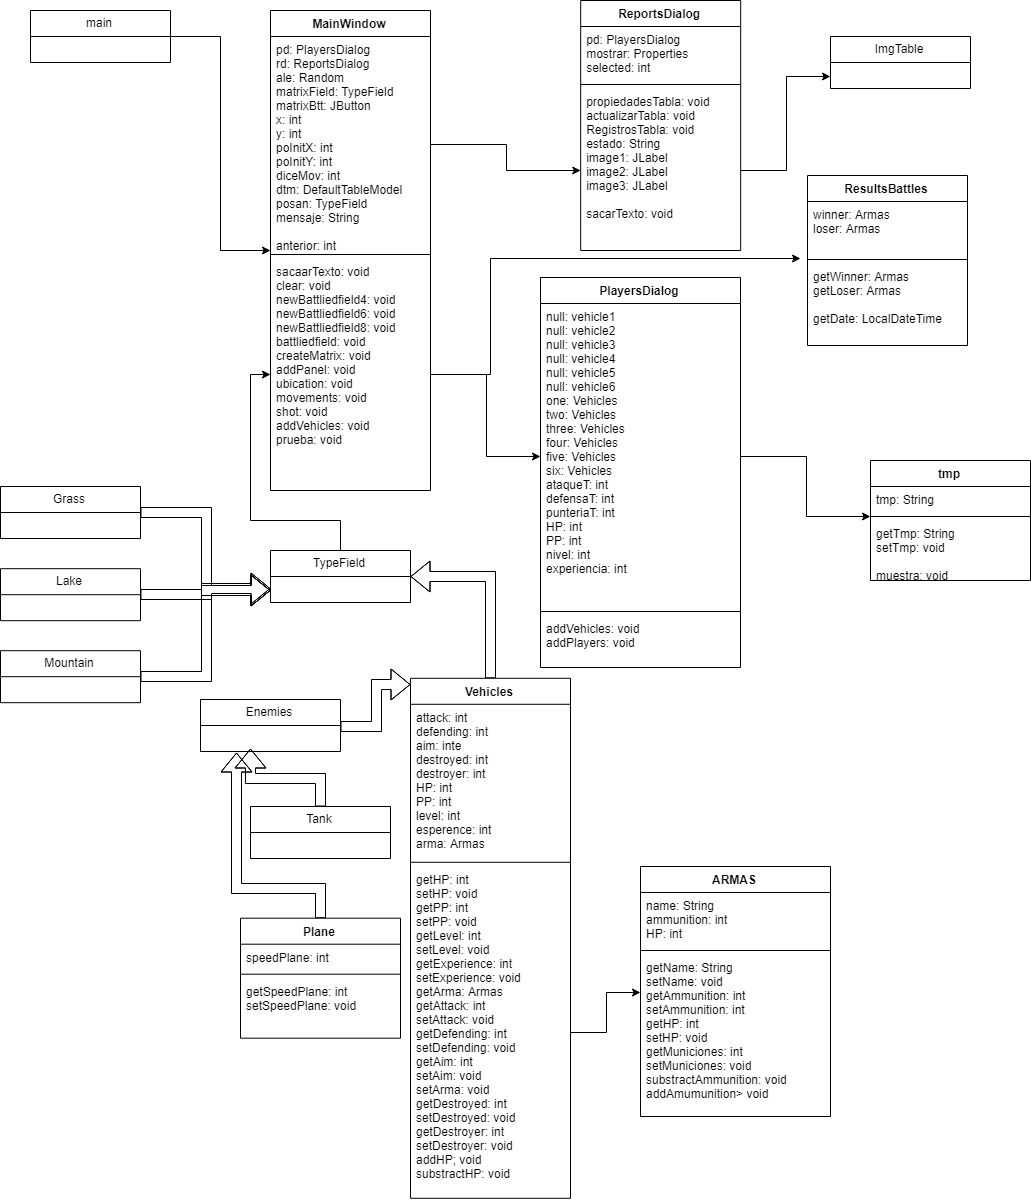

The diagram above was exported from draw.io. Its source (the exported page's mxGraphModel, read from the mxfile embedded in the PNG):
<mxGraphModel dx="2500" dy="1066" grid="1" gridSize="10" guides="1" tooltips="1" connect="1" arrows="1" fold="1" page="1" pageScale="1" pageWidth="827" pageHeight="1169" math="0" shadow="0">
  <root>
    <mxCell id="0" />
    <mxCell id="1" parent="0" />
    <mxCell id="6sXDlqx1MbXYHCXYoExx-1" value="ARMAS" style="swimlane;fontStyle=1;align=center;verticalAlign=top;childLayout=stackLayout;horizontal=1;startSize=26;horizontalStack=0;resizeParent=1;resizeParentMax=0;resizeLast=0;collapsible=1;marginBottom=0;" vertex="1" parent="1">
      <mxGeometry x="660" y="908" width="190" height="250" as="geometry" />
    </mxCell>
    <mxCell id="6sXDlqx1MbXYHCXYoExx-2" value="name: String&#10;ammunition: int&#10;HP: int&#10;" style="text;strokeColor=none;fillColor=none;align=left;verticalAlign=top;spacingLeft=4;spacingRight=4;overflow=hidden;rotatable=0;points=[[0,0.5],[1,0.5]];portConstraint=eastwest;" vertex="1" parent="6sXDlqx1MbXYHCXYoExx-1">
      <mxGeometry y="26" width="190" height="54" as="geometry" />
    </mxCell>
    <mxCell id="6sXDlqx1MbXYHCXYoExx-3" value="" style="line;strokeWidth=1;fillColor=none;align=left;verticalAlign=middle;spacingTop=-1;spacingLeft=3;spacingRight=3;rotatable=0;labelPosition=right;points=[];portConstraint=eastwest;" vertex="1" parent="6sXDlqx1MbXYHCXYoExx-1">
      <mxGeometry y="80" width="190" height="8" as="geometry" />
    </mxCell>
    <mxCell id="6sXDlqx1MbXYHCXYoExx-4" value="getName: String&#10;setName: void&#10;getAmmunition: int&#10;setAmmunition: int&#10;getHP: int&#10;setHP: void&#10;getMuniciones: int&#10;setMuniciones: void&#10;substractAmmunition: void&#10;addAmumunition&gt; void&#10;&#10;" style="text;strokeColor=none;fillColor=none;align=left;verticalAlign=top;spacingLeft=4;spacingRight=4;overflow=hidden;rotatable=0;points=[[0,0.5],[1,0.5]];portConstraint=eastwest;" vertex="1" parent="6sXDlqx1MbXYHCXYoExx-1">
      <mxGeometry y="88" width="190" height="162" as="geometry" />
    </mxCell>
    <mxCell id="6sXDlqx1MbXYHCXYoExx-122" style="edgeStyle=orthogonalEdgeStyle;shape=flexArrow;rounded=0;orthogonalLoop=1;jettySize=auto;html=1;entryX=0.005;entryY=0.012;entryDx=0;entryDy=0;entryPerimeter=0;" edge="1" parent="1" source="6sXDlqx1MbXYHCXYoExx-22" target="6sXDlqx1MbXYHCXYoExx-88">
      <mxGeometry relative="1" as="geometry" />
    </mxCell>
    <mxCell id="6sXDlqx1MbXYHCXYoExx-22" value="Enemies" style="swimlane;fontStyle=0;childLayout=stackLayout;horizontal=1;startSize=26;fillColor=none;horizontalStack=0;resizeParent=1;resizeParentMax=0;resizeLast=0;collapsible=1;marginBottom=0;" vertex="1" parent="1">
      <mxGeometry x="220" y="741" width="140" height="52" as="geometry" />
    </mxCell>
    <mxCell id="6sXDlqx1MbXYHCXYoExx-118" style="edgeStyle=orthogonalEdgeStyle;shape=flexArrow;rounded=0;orthogonalLoop=1;jettySize=auto;html=1;entryX=0;entryY=0.75;entryDx=0;entryDy=0;" edge="1" parent="1" source="6sXDlqx1MbXYHCXYoExx-26" target="6sXDlqx1MbXYHCXYoExx-80">
      <mxGeometry relative="1" as="geometry" />
    </mxCell>
    <mxCell id="6sXDlqx1MbXYHCXYoExx-26" value="Grass" style="swimlane;fontStyle=0;childLayout=stackLayout;horizontal=1;startSize=26;fillColor=none;horizontalStack=0;resizeParent=1;resizeParentMax=0;resizeLast=0;collapsible=1;marginBottom=0;" vertex="1" parent="1">
      <mxGeometry x="20" y="528" width="140" height="52" as="geometry" />
    </mxCell>
    <mxCell id="6sXDlqx1MbXYHCXYoExx-30" value="ImgTable" style="swimlane;fontStyle=0;childLayout=stackLayout;horizontal=1;startSize=26;fillColor=none;horizontalStack=0;resizeParent=1;resizeParentMax=0;resizeLast=0;collapsible=1;marginBottom=0;" vertex="1" parent="1">
      <mxGeometry x="850" y="78" width="140" height="52" as="geometry" />
    </mxCell>
    <mxCell id="6sXDlqx1MbXYHCXYoExx-119" style="edgeStyle=orthogonalEdgeStyle;shape=flexArrow;rounded=0;orthogonalLoop=1;jettySize=auto;html=1;" edge="1" parent="1" source="6sXDlqx1MbXYHCXYoExx-34">
      <mxGeometry relative="1" as="geometry">
        <mxPoint x="290" y="630" as="targetPoint" />
      </mxGeometry>
    </mxCell>
    <mxCell id="6sXDlqx1MbXYHCXYoExx-34" value="Lake" style="swimlane;fontStyle=0;childLayout=stackLayout;horizontal=1;startSize=26;fillColor=none;horizontalStack=0;resizeParent=1;resizeParentMax=0;resizeLast=0;collapsible=1;marginBottom=0;" vertex="1" parent="1">
      <mxGeometry x="20" y="610.199951171875" width="140" height="52" as="geometry" />
    </mxCell>
    <mxCell id="6sXDlqx1MbXYHCXYoExx-38" value="MainWindow" style="swimlane;fontStyle=1;align=center;verticalAlign=top;childLayout=stackLayout;horizontal=1;startSize=26;horizontalStack=0;resizeParent=1;resizeParentMax=0;resizeLast=0;collapsible=1;marginBottom=0;" vertex="1" parent="1">
      <mxGeometry x="290" y="52" width="160" height="480" as="geometry" />
    </mxCell>
    <mxCell id="6sXDlqx1MbXYHCXYoExx-39" value="pd: PlayersDialog&#10;rd: ReportsDialog&#10;ale: Random&#10;matrixField: TypeField&#10;matrixBtt: JButton&#10;x: int&#10;y: int&#10;poInitX: int&#10;poInitY: int&#10;diceMov: int&#10;dtm: DefaultTableModel&#10;posan: TypeField&#10;mensaje: String&#10;&#10;anterior: int&#10;&#10;" style="text;strokeColor=none;fillColor=none;align=left;verticalAlign=top;spacingLeft=4;spacingRight=4;overflow=hidden;rotatable=0;points=[[0,0.5],[1,0.5]];portConstraint=eastwest;" vertex="1" parent="6sXDlqx1MbXYHCXYoExx-38">
      <mxGeometry y="26" width="160" height="214" as="geometry" />
    </mxCell>
    <mxCell id="6sXDlqx1MbXYHCXYoExx-40" value="" style="line;strokeWidth=1;fillColor=none;align=left;verticalAlign=middle;spacingTop=-1;spacingLeft=3;spacingRight=3;rotatable=0;labelPosition=right;points=[];portConstraint=eastwest;" vertex="1" parent="6sXDlqx1MbXYHCXYoExx-38">
      <mxGeometry y="240" width="160" height="8" as="geometry" />
    </mxCell>
    <mxCell id="6sXDlqx1MbXYHCXYoExx-41" value="sacaarTexto: void&#10;clear: void&#10;newBattliedfield4: void&#10;newBattliedfield6: void&#10;newBattliedfield8: void&#10;battliedfield: void&#10;createMatrix: void&#10;addPanel: void&#10;ubication: void&#10;movements: void&#10;shot: void&#10;addVehicles: void&#10;prueba: void&#10;" style="text;strokeColor=none;fillColor=none;align=left;verticalAlign=top;spacingLeft=4;spacingRight=4;overflow=hidden;rotatable=0;points=[[0,0.5],[1,0.5]];portConstraint=eastwest;" vertex="1" parent="6sXDlqx1MbXYHCXYoExx-38">
      <mxGeometry y="248" width="160" height="232" as="geometry" />
    </mxCell>
    <mxCell id="6sXDlqx1MbXYHCXYoExx-120" style="edgeStyle=orthogonalEdgeStyle;shape=flexArrow;rounded=0;orthogonalLoop=1;jettySize=auto;html=1;entryX=0;entryY=0.75;entryDx=0;entryDy=0;" edge="1" parent="1" source="6sXDlqx1MbXYHCXYoExx-52" target="6sXDlqx1MbXYHCXYoExx-80">
      <mxGeometry relative="1" as="geometry" />
    </mxCell>
    <mxCell id="6sXDlqx1MbXYHCXYoExx-52" value="Mountain" style="swimlane;fontStyle=0;childLayout=stackLayout;horizontal=1;startSize=26;fillColor=none;horizontalStack=0;resizeParent=1;resizeParentMax=0;resizeLast=0;collapsible=1;marginBottom=0;" vertex="1" parent="1">
      <mxGeometry x="20" y="692.199951171875" width="140" height="52" as="geometry" />
    </mxCell>
    <mxCell id="6sXDlqx1MbXYHCXYoExx-117" style="edgeStyle=orthogonalEdgeStyle;shape=flexArrow;rounded=0;orthogonalLoop=1;jettySize=auto;html=1;entryX=0.25;entryY=1;entryDx=0;entryDy=0;" edge="1" parent="1" source="6sXDlqx1MbXYHCXYoExx-56" target="6sXDlqx1MbXYHCXYoExx-22">
      <mxGeometry relative="1" as="geometry">
        <Array as="points">
          <mxPoint x="340" y="930" />
          <mxPoint x="255" y="930" />
        </Array>
      </mxGeometry>
    </mxCell>
    <mxCell id="6sXDlqx1MbXYHCXYoExx-56" value="Plane" style="swimlane;fontStyle=1;align=center;verticalAlign=top;childLayout=stackLayout;horizontal=1;startSize=26;horizontalStack=0;resizeParent=1;resizeParentMax=0;resizeLast=0;collapsible=1;marginBottom=0;" vertex="1" parent="1">
      <mxGeometry x="260" y="959.699951171875" width="160" height="120" as="geometry" />
    </mxCell>
    <mxCell id="6sXDlqx1MbXYHCXYoExx-57" value="speedPlane: int" style="text;strokeColor=none;fillColor=none;align=left;verticalAlign=top;spacingLeft=4;spacingRight=4;overflow=hidden;rotatable=0;points=[[0,0.5],[1,0.5]];portConstraint=eastwest;" vertex="1" parent="6sXDlqx1MbXYHCXYoExx-56">
      <mxGeometry y="26" width="160" height="26" as="geometry" />
    </mxCell>
    <mxCell id="6sXDlqx1MbXYHCXYoExx-58" value="" style="line;strokeWidth=1;fillColor=none;align=left;verticalAlign=middle;spacingTop=-1;spacingLeft=3;spacingRight=3;rotatable=0;labelPosition=right;points=[];portConstraint=eastwest;" vertex="1" parent="6sXDlqx1MbXYHCXYoExx-56">
      <mxGeometry y="52" width="160" height="8" as="geometry" />
    </mxCell>
    <mxCell id="6sXDlqx1MbXYHCXYoExx-59" value="getSpeedPlane: int&#10;setSpeedPlane: void&#10;&#10;" style="text;strokeColor=none;fillColor=none;align=left;verticalAlign=top;spacingLeft=4;spacingRight=4;overflow=hidden;rotatable=0;points=[[0,0.5],[1,0.5]];portConstraint=eastwest;" vertex="1" parent="6sXDlqx1MbXYHCXYoExx-56">
      <mxGeometry y="60" width="160" height="60" as="geometry" />
    </mxCell>
    <mxCell id="6sXDlqx1MbXYHCXYoExx-64" value="PlayersDialog" style="swimlane;fontStyle=1;align=center;verticalAlign=top;childLayout=stackLayout;horizontal=1;startSize=26;horizontalStack=0;resizeParent=1;resizeParentMax=0;resizeLast=0;collapsible=1;marginBottom=0;" vertex="1" parent="1">
      <mxGeometry x="560" y="319" width="200" height="390" as="geometry" />
    </mxCell>
    <mxCell id="6sXDlqx1MbXYHCXYoExx-65" value="null: vehicle1 &#10;null: vehicle2&#10;null: vehicle3&#10;null: vehicle4&#10;null: vehicle5&#10;null: vehicle6&#10;one: Vehicles&#10;two: Vehicles&#10;three: Vehicles&#10;four: Vehicles&#10;five: Vehicles&#10;six: Vehicles&#10;ataqueT: int&#10;defensaT: int&#10;punteriaT: int&#10;HP: int&#10;PP: int&#10;nivel: int&#10;experiencia: int &#10;" style="text;strokeColor=none;fillColor=none;align=left;verticalAlign=top;spacingLeft=4;spacingRight=4;overflow=hidden;rotatable=0;points=[[0,0.5],[1,0.5]];portConstraint=eastwest;" vertex="1" parent="6sXDlqx1MbXYHCXYoExx-64">
      <mxGeometry y="26" width="200" height="304" as="geometry" />
    </mxCell>
    <mxCell id="6sXDlqx1MbXYHCXYoExx-66" value="" style="line;strokeWidth=1;fillColor=none;align=left;verticalAlign=middle;spacingTop=-1;spacingLeft=3;spacingRight=3;rotatable=0;labelPosition=right;points=[];portConstraint=eastwest;" vertex="1" parent="6sXDlqx1MbXYHCXYoExx-64">
      <mxGeometry y="330" width="200" height="8" as="geometry" />
    </mxCell>
    <mxCell id="6sXDlqx1MbXYHCXYoExx-67" value="addVehicles: void&#10;addPlayers: void&#10;&#10;" style="text;strokeColor=none;fillColor=none;align=left;verticalAlign=top;spacingLeft=4;spacingRight=4;overflow=hidden;rotatable=0;points=[[0,0.5],[1,0.5]];portConstraint=eastwest;" vertex="1" parent="6sXDlqx1MbXYHCXYoExx-64">
      <mxGeometry y="338" width="200" height="52" as="geometry" />
    </mxCell>
    <mxCell id="6sXDlqx1MbXYHCXYoExx-68" value="ReportsDialog" style="swimlane;fontStyle=1;align=center;verticalAlign=top;childLayout=stackLayout;horizontal=1;startSize=26;horizontalStack=0;resizeParent=1;resizeParentMax=0;resizeLast=0;collapsible=1;marginBottom=0;" vertex="1" parent="1">
      <mxGeometry x="600.199951171875" y="42" width="160" height="250" as="geometry" />
    </mxCell>
    <mxCell id="6sXDlqx1MbXYHCXYoExx-69" value="pd: PlayersDialog&#10;mostrar: Properties&#10;selected: int&#10;" style="text;strokeColor=none;fillColor=none;align=left;verticalAlign=top;spacingLeft=4;spacingRight=4;overflow=hidden;rotatable=0;points=[[0,0.5],[1,0.5]];portConstraint=eastwest;" vertex="1" parent="6sXDlqx1MbXYHCXYoExx-68">
      <mxGeometry y="26" width="160" height="54" as="geometry" />
    </mxCell>
    <mxCell id="6sXDlqx1MbXYHCXYoExx-70" value="" style="line;strokeWidth=1;fillColor=none;align=left;verticalAlign=middle;spacingTop=-1;spacingLeft=3;spacingRight=3;rotatable=0;labelPosition=right;points=[];portConstraint=eastwest;" vertex="1" parent="6sXDlqx1MbXYHCXYoExx-68">
      <mxGeometry y="80" width="160" height="8" as="geometry" />
    </mxCell>
    <mxCell id="6sXDlqx1MbXYHCXYoExx-71" value="propiedadesTabla: void&#10;actualizarTabla: void&#10;RegistrosTabla: void&#10;estado: String&#10;image1: JLabel&#10;image2: JLabel&#10;image3: JLabel&#10;&#10;sacarTexto: void&#10;" style="text;strokeColor=none;fillColor=none;align=left;verticalAlign=top;spacingLeft=4;spacingRight=4;overflow=hidden;rotatable=0;points=[[0,0.5],[1,0.5]];portConstraint=eastwest;" vertex="1" parent="6sXDlqx1MbXYHCXYoExx-68">
      <mxGeometry y="88" width="160" height="162" as="geometry" />
    </mxCell>
    <mxCell id="6sXDlqx1MbXYHCXYoExx-72" value="ResultsBattles" style="swimlane;fontStyle=1;align=center;verticalAlign=top;childLayout=stackLayout;horizontal=1;startSize=26;horizontalStack=0;resizeParent=1;resizeParentMax=0;resizeLast=0;collapsible=1;marginBottom=0;" vertex="1" parent="1">
      <mxGeometry x="827" y="217" width="160" height="170" as="geometry" />
    </mxCell>
    <mxCell id="6sXDlqx1MbXYHCXYoExx-73" value="winner: Armas&#10;loser: Armas&#10;" style="text;strokeColor=none;fillColor=none;align=left;verticalAlign=top;spacingLeft=4;spacingRight=4;overflow=hidden;rotatable=0;points=[[0,0.5],[1,0.5]];portConstraint=eastwest;" vertex="1" parent="6sXDlqx1MbXYHCXYoExx-72">
      <mxGeometry y="26" width="160" height="54" as="geometry" />
    </mxCell>
    <mxCell id="6sXDlqx1MbXYHCXYoExx-74" value="" style="line;strokeWidth=1;fillColor=none;align=left;verticalAlign=middle;spacingTop=-1;spacingLeft=3;spacingRight=3;rotatable=0;labelPosition=right;points=[];portConstraint=eastwest;" vertex="1" parent="6sXDlqx1MbXYHCXYoExx-72">
      <mxGeometry y="80" width="160" height="8" as="geometry" />
    </mxCell>
    <mxCell id="6sXDlqx1MbXYHCXYoExx-75" value="getWinner: Armas&#10;getLoser: Armas&#10;&#10;getDate: LocalDateTime&#10;" style="text;strokeColor=none;fillColor=none;align=left;verticalAlign=top;spacingLeft=4;spacingRight=4;overflow=hidden;rotatable=0;points=[[0,0.5],[1,0.5]];portConstraint=eastwest;" vertex="1" parent="6sXDlqx1MbXYHCXYoExx-72">
      <mxGeometry y="88" width="160" height="82" as="geometry" />
    </mxCell>
    <mxCell id="6sXDlqx1MbXYHCXYoExx-116" style="edgeStyle=orthogonalEdgeStyle;shape=flexArrow;rounded=0;orthogonalLoop=1;jettySize=auto;html=1;" edge="1" parent="1" source="6sXDlqx1MbXYHCXYoExx-76">
      <mxGeometry relative="1" as="geometry">
        <mxPoint x="270" y="790" as="targetPoint" />
      </mxGeometry>
    </mxCell>
    <mxCell id="6sXDlqx1MbXYHCXYoExx-76" value="Tank" style="swimlane;fontStyle=0;childLayout=stackLayout;horizontal=1;startSize=26;fillColor=none;horizontalStack=0;resizeParent=1;resizeParentMax=0;resizeLast=0;collapsible=1;marginBottom=0;" vertex="1" parent="1">
      <mxGeometry x="270" y="848" width="140" height="52" as="geometry" />
    </mxCell>
    <mxCell id="6sXDlqx1MbXYHCXYoExx-109" style="edgeStyle=orthogonalEdgeStyle;rounded=0;orthogonalLoop=1;jettySize=auto;html=1;" edge="1" parent="1" source="6sXDlqx1MbXYHCXYoExx-80" target="6sXDlqx1MbXYHCXYoExx-41">
      <mxGeometry relative="1" as="geometry" />
    </mxCell>
    <mxCell id="6sXDlqx1MbXYHCXYoExx-80" value="TypeField" style="swimlane;fontStyle=0;childLayout=stackLayout;horizontal=1;startSize=26;fillColor=none;horizontalStack=0;resizeParent=1;resizeParentMax=0;resizeLast=0;collapsible=1;marginBottom=0;" vertex="1" parent="1">
      <mxGeometry x="290" y="592" width="140" height="52" as="geometry" />
    </mxCell>
    <mxCell id="6sXDlqx1MbXYHCXYoExx-121" style="edgeStyle=orthogonalEdgeStyle;shape=flexArrow;rounded=0;orthogonalLoop=1;jettySize=auto;html=1;entryX=1;entryY=0.5;entryDx=0;entryDy=0;" edge="1" parent="1" source="6sXDlqx1MbXYHCXYoExx-88" target="6sXDlqx1MbXYHCXYoExx-80">
      <mxGeometry relative="1" as="geometry" />
    </mxCell>
    <mxCell id="6sXDlqx1MbXYHCXYoExx-88" value="Vehicles" style="swimlane;fontStyle=1;align=center;verticalAlign=top;childLayout=stackLayout;horizontal=1;startSize=26;horizontalStack=0;resizeParent=1;resizeParentMax=0;resizeLast=0;collapsible=1;marginBottom=0;" vertex="1" parent="1">
      <mxGeometry x="430" y="719.7856794084821" width="160" height="520" as="geometry" />
    </mxCell>
    <mxCell id="6sXDlqx1MbXYHCXYoExx-89" value="attack: int&#10;defending: int&#10;aim: inte&#10;destroyed: int&#10;destroyer: int&#10;HP: int&#10;PP: int&#10;level: int&#10;esperence: int&#10;arma: Armas" style="text;strokeColor=none;fillColor=none;align=left;verticalAlign=top;spacingLeft=4;spacingRight=4;overflow=hidden;rotatable=0;points=[[0,0.5],[1,0.5]];portConstraint=eastwest;" vertex="1" parent="6sXDlqx1MbXYHCXYoExx-88">
      <mxGeometry y="26" width="160" height="154" as="geometry" />
    </mxCell>
    <mxCell id="6sXDlqx1MbXYHCXYoExx-90" value="" style="line;strokeWidth=1;fillColor=none;align=left;verticalAlign=middle;spacingTop=-1;spacingLeft=3;spacingRight=3;rotatable=0;labelPosition=right;points=[];portConstraint=eastwest;" vertex="1" parent="6sXDlqx1MbXYHCXYoExx-88">
      <mxGeometry y="180" width="160" height="8" as="geometry" />
    </mxCell>
    <mxCell id="6sXDlqx1MbXYHCXYoExx-91" value="getHP: int&#10;setHP: void&#10;getPP: int&#10;setPP: void&#10;getLevel: int&#10;setLevel: void&#10;getExperience: int&#10;setExperience: void&#10;getArma: Armas&#10;getAttack: int&#10;setAttack: void&#10;getDefending: int&#10;setDefending: void&#10;getAim: int&#10;setAim: void&#10;setArma: void&#10;getDestroyed: int&#10;setDestroyed: void&#10;getDestroyer: int&#10;setDestroyer: void&#10;addHP; void&#10;substractHP: void&#10;&#10;" style="text;strokeColor=none;fillColor=none;align=left;verticalAlign=top;spacingLeft=4;spacingRight=4;overflow=hidden;rotatable=0;points=[[0,0.5],[1,0.5]];portConstraint=eastwest;" vertex="1" parent="6sXDlqx1MbXYHCXYoExx-88">
      <mxGeometry y="188" width="160" height="332" as="geometry" />
    </mxCell>
    <mxCell id="6sXDlqx1MbXYHCXYoExx-104" style="edgeStyle=orthogonalEdgeStyle;rounded=0;orthogonalLoop=1;jettySize=auto;html=1;" edge="1" parent="1" source="6sXDlqx1MbXYHCXYoExx-92" target="6sXDlqx1MbXYHCXYoExx-38">
      <mxGeometry relative="1" as="geometry" />
    </mxCell>
    <mxCell id="6sXDlqx1MbXYHCXYoExx-92" value="main" style="swimlane;fontStyle=0;childLayout=stackLayout;horizontal=1;startSize=26;fillColor=none;horizontalStack=0;resizeParent=1;resizeParentMax=0;resizeLast=0;collapsible=1;marginBottom=0;" vertex="1" parent="1">
      <mxGeometry x="50" y="52" width="140" height="52" as="geometry" />
    </mxCell>
    <mxCell id="6sXDlqx1MbXYHCXYoExx-100" value="tmp" style="swimlane;fontStyle=1;align=center;verticalAlign=top;childLayout=stackLayout;horizontal=1;startSize=26;horizontalStack=0;resizeParent=1;resizeParentMax=0;resizeLast=0;collapsible=1;marginBottom=0;" vertex="1" parent="1">
      <mxGeometry x="890" y="502" width="160" height="120" as="geometry" />
    </mxCell>
    <mxCell id="6sXDlqx1MbXYHCXYoExx-101" value="tmp: String" style="text;strokeColor=none;fillColor=none;align=left;verticalAlign=top;spacingLeft=4;spacingRight=4;overflow=hidden;rotatable=0;points=[[0,0.5],[1,0.5]];portConstraint=eastwest;" vertex="1" parent="6sXDlqx1MbXYHCXYoExx-100">
      <mxGeometry y="26" width="160" height="26" as="geometry" />
    </mxCell>
    <mxCell id="6sXDlqx1MbXYHCXYoExx-102" value="" style="line;strokeWidth=1;fillColor=none;align=left;verticalAlign=middle;spacingTop=-1;spacingLeft=3;spacingRight=3;rotatable=0;labelPosition=right;points=[];portConstraint=eastwest;" vertex="1" parent="6sXDlqx1MbXYHCXYoExx-100">
      <mxGeometry y="52" width="160" height="8" as="geometry" />
    </mxCell>
    <mxCell id="6sXDlqx1MbXYHCXYoExx-103" value="getTmp: String&#10;setTmp: void&#10;&#10;muestra: void&#10;" style="text;strokeColor=none;fillColor=none;align=left;verticalAlign=top;spacingLeft=4;spacingRight=4;overflow=hidden;rotatable=0;points=[[0,0.5],[1,0.5]];portConstraint=eastwest;" vertex="1" parent="6sXDlqx1MbXYHCXYoExx-100">
      <mxGeometry y="60" width="160" height="60" as="geometry" />
    </mxCell>
    <mxCell id="6sXDlqx1MbXYHCXYoExx-105" style="edgeStyle=orthogonalEdgeStyle;rounded=0;orthogonalLoop=1;jettySize=auto;html=1;" edge="1" parent="1" source="6sXDlqx1MbXYHCXYoExx-39" target="6sXDlqx1MbXYHCXYoExx-71">
      <mxGeometry relative="1" as="geometry" />
    </mxCell>
    <mxCell id="6sXDlqx1MbXYHCXYoExx-106" style="edgeStyle=orthogonalEdgeStyle;rounded=0;orthogonalLoop=1;jettySize=auto;html=1;" edge="1" parent="1" source="6sXDlqx1MbXYHCXYoExx-41" target="6sXDlqx1MbXYHCXYoExx-65">
      <mxGeometry relative="1" as="geometry" />
    </mxCell>
    <mxCell id="6sXDlqx1MbXYHCXYoExx-108" style="edgeStyle=orthogonalEdgeStyle;rounded=0;orthogonalLoop=1;jettySize=auto;html=1;" edge="1" parent="1" source="6sXDlqx1MbXYHCXYoExx-41">
      <mxGeometry relative="1" as="geometry">
        <mxPoint x="820" y="299" as="targetPoint" />
        <Array as="points">
          <mxPoint x="510" y="416" />
          <mxPoint x="510" y="299" />
        </Array>
      </mxGeometry>
    </mxCell>
    <mxCell id="6sXDlqx1MbXYHCXYoExx-111" style="edgeStyle=orthogonalEdgeStyle;rounded=0;orthogonalLoop=1;jettySize=auto;html=1;" edge="1" parent="1" source="6sXDlqx1MbXYHCXYoExx-65" target="6sXDlqx1MbXYHCXYoExx-102">
      <mxGeometry relative="1" as="geometry" />
    </mxCell>
    <mxCell id="6sXDlqx1MbXYHCXYoExx-113" style="edgeStyle=orthogonalEdgeStyle;rounded=0;orthogonalLoop=1;jettySize=auto;html=1;entryX=0;entryY=0.75;entryDx=0;entryDy=0;" edge="1" parent="1" source="6sXDlqx1MbXYHCXYoExx-71" target="6sXDlqx1MbXYHCXYoExx-30">
      <mxGeometry relative="1" as="geometry" />
    </mxCell>
    <mxCell id="6sXDlqx1MbXYHCXYoExx-123" style="edgeStyle=orthogonalEdgeStyle;rounded=0;orthogonalLoop=1;jettySize=auto;html=1;entryX=0;entryY=0.5;entryDx=0;entryDy=0;" edge="1" parent="1" source="6sXDlqx1MbXYHCXYoExx-91" target="6sXDlqx1MbXYHCXYoExx-1">
      <mxGeometry relative="1" as="geometry" />
    </mxCell>
  </root>
</mxGraphModel>